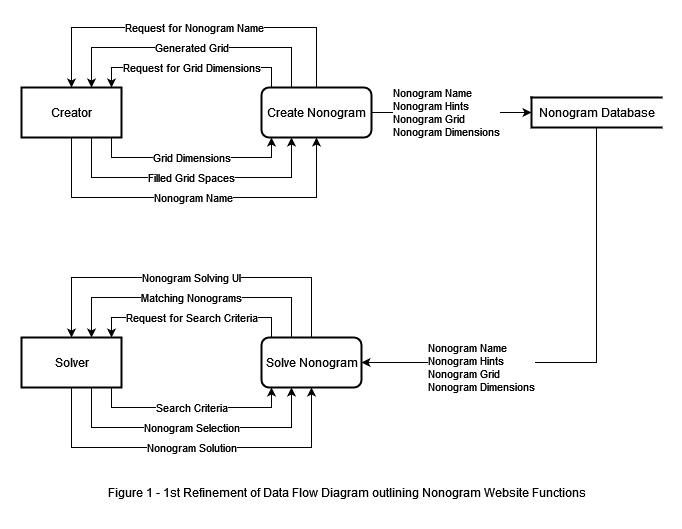

The diagram above was exported from draw.io. Its source (the exported page's mxGraphModel, read from the mxfile embedded in the PNG):
<mxGraphModel dx="964" dy="480" grid="1" gridSize="10" guides="1" tooltips="1" connect="1" arrows="1" fold="1" page="1" pageScale="1" pageWidth="850" pageHeight="1100" math="0" shadow="0">
  <root>
    <mxCell id="0" />
    <mxCell id="1" parent="0" />
    <mxCell id="UIoF5DA-pXE9mMHuBl3K-7" value="Grid Dimensions" style="edgeStyle=orthogonalEdgeStyle;rounded=0;orthogonalLoop=1;jettySize=auto;html=1;" edge="1" parent="1" source="UIoF5DA-pXE9mMHuBl3K-1" target="UIoF5DA-pXE9mMHuBl3K-3">
      <mxGeometry relative="1" as="geometry">
        <Array as="points">
          <mxPoint x="190" y="340" />
          <mxPoint x="350" y="340" />
        </Array>
      </mxGeometry>
    </mxCell>
    <mxCell id="UIoF5DA-pXE9mMHuBl3K-10" value="Filled Grid Spaces" style="edgeStyle=orthogonalEdgeStyle;rounded=0;orthogonalLoop=1;jettySize=auto;html=1;" edge="1" parent="1" source="UIoF5DA-pXE9mMHuBl3K-1" target="UIoF5DA-pXE9mMHuBl3K-3">
      <mxGeometry relative="1" as="geometry">
        <Array as="points">
          <mxPoint x="170" y="360" />
          <mxPoint x="370" y="360" />
        </Array>
      </mxGeometry>
    </mxCell>
    <mxCell id="UIoF5DA-pXE9mMHuBl3K-12" value="Nonogram Name" style="edgeStyle=orthogonalEdgeStyle;rounded=0;orthogonalLoop=1;jettySize=auto;html=1;" edge="1" parent="1" source="UIoF5DA-pXE9mMHuBl3K-1" target="UIoF5DA-pXE9mMHuBl3K-3">
      <mxGeometry relative="1" as="geometry">
        <Array as="points">
          <mxPoint x="150" y="380" />
          <mxPoint x="395" y="380" />
        </Array>
      </mxGeometry>
    </mxCell>
    <mxCell id="UIoF5DA-pXE9mMHuBl3K-1" value="&lt;div&gt;Creator&lt;/div&gt;" style="html=1;dashed=0;whitespace=wrap;strokeWidth=2;" vertex="1" parent="1">
      <mxGeometry x="100" y="270" width="100" height="50" as="geometry" />
    </mxCell>
    <mxCell id="UIoF5DA-pXE9mMHuBl3K-18" value="Search Criteria" style="edgeStyle=orthogonalEdgeStyle;rounded=0;sketch=0;orthogonalLoop=1;jettySize=auto;html=1;" edge="1" parent="1" source="UIoF5DA-pXE9mMHuBl3K-2" target="UIoF5DA-pXE9mMHuBl3K-16">
      <mxGeometry relative="1" as="geometry">
        <Array as="points">
          <mxPoint x="190" y="590" />
          <mxPoint x="350" y="590" />
        </Array>
      </mxGeometry>
    </mxCell>
    <mxCell id="UIoF5DA-pXE9mMHuBl3K-21" value="Nonogram Selection" style="edgeStyle=orthogonalEdgeStyle;rounded=0;sketch=0;orthogonalLoop=1;jettySize=auto;html=1;" edge="1" parent="1" source="UIoF5DA-pXE9mMHuBl3K-2" target="UIoF5DA-pXE9mMHuBl3K-16">
      <mxGeometry relative="1" as="geometry">
        <Array as="points">
          <mxPoint x="170" y="610" />
          <mxPoint x="370" y="610" />
        </Array>
      </mxGeometry>
    </mxCell>
    <mxCell id="UIoF5DA-pXE9mMHuBl3K-23" value="Nonogram Solution" style="edgeStyle=orthogonalEdgeStyle;rounded=0;sketch=0;orthogonalLoop=1;jettySize=auto;html=1;" edge="1" parent="1" source="UIoF5DA-pXE9mMHuBl3K-2" target="UIoF5DA-pXE9mMHuBl3K-16">
      <mxGeometry relative="1" as="geometry">
        <Array as="points">
          <mxPoint x="150" y="630" />
          <mxPoint x="390" y="630" />
        </Array>
      </mxGeometry>
    </mxCell>
    <mxCell id="UIoF5DA-pXE9mMHuBl3K-2" value="Solver" style="html=1;dashed=0;whitespace=wrap;strokeWidth=2;" vertex="1" parent="1">
      <mxGeometry x="100" y="520" width="100" height="50" as="geometry" />
    </mxCell>
    <mxCell id="UIoF5DA-pXE9mMHuBl3K-6" value="&lt;div&gt;Request for Grid Dimensions&lt;/div&gt;" style="edgeStyle=orthogonalEdgeStyle;rounded=0;orthogonalLoop=1;jettySize=auto;html=1;" edge="1" parent="1" source="UIoF5DA-pXE9mMHuBl3K-3" target="UIoF5DA-pXE9mMHuBl3K-1">
      <mxGeometry relative="1" as="geometry">
        <Array as="points">
          <mxPoint x="350" y="250" />
          <mxPoint x="190" y="250" />
        </Array>
      </mxGeometry>
    </mxCell>
    <mxCell id="UIoF5DA-pXE9mMHuBl3K-8" value="Generated Grid" style="edgeStyle=orthogonalEdgeStyle;rounded=0;orthogonalLoop=1;jettySize=auto;html=1;" edge="1" parent="1" source="UIoF5DA-pXE9mMHuBl3K-3" target="UIoF5DA-pXE9mMHuBl3K-1">
      <mxGeometry relative="1" as="geometry">
        <Array as="points">
          <mxPoint x="370" y="230" />
          <mxPoint x="170" y="230" />
        </Array>
      </mxGeometry>
    </mxCell>
    <mxCell id="UIoF5DA-pXE9mMHuBl3K-11" value="Request for Nonogram Name" style="edgeStyle=orthogonalEdgeStyle;rounded=0;orthogonalLoop=1;jettySize=auto;html=1;" edge="1" parent="1" source="UIoF5DA-pXE9mMHuBl3K-3" target="UIoF5DA-pXE9mMHuBl3K-1">
      <mxGeometry relative="1" as="geometry">
        <Array as="points">
          <mxPoint x="395" y="210" />
          <mxPoint x="150" y="210" />
        </Array>
      </mxGeometry>
    </mxCell>
    <mxCell id="UIoF5DA-pXE9mMHuBl3K-14" value="&lt;div align=&quot;left&quot;&gt;Nonogram Name&lt;/div&gt;&lt;div align=&quot;left&quot;&gt;Nonogram Hints&lt;/div&gt;&lt;div align=&quot;left&quot;&gt;Nonogram Grid&lt;/div&gt;&lt;div align=&quot;left&quot;&gt;Nonogram Dimensions&lt;br&gt;&lt;/div&gt;" style="edgeStyle=orthogonalEdgeStyle;rounded=0;sketch=0;orthogonalLoop=1;jettySize=auto;html=1;align=left;" edge="1" parent="1" source="UIoF5DA-pXE9mMHuBl3K-3" target="UIoF5DA-pXE9mMHuBl3K-4">
      <mxGeometry x="-0.75" relative="1" as="geometry">
        <mxPoint as="offset" />
      </mxGeometry>
    </mxCell>
    <mxCell id="UIoF5DA-pXE9mMHuBl3K-3" value="&lt;div&gt;Create Nonogram&lt;/div&gt;" style="html=1;dashed=0;whitespace=wrap;strokeWidth=2;rounded=1;" vertex="1" parent="1">
      <mxGeometry x="340" y="270" width="110" height="50" as="geometry" />
    </mxCell>
    <mxCell id="UIoF5DA-pXE9mMHuBl3K-19" value="&lt;div align=&quot;left&quot;&gt;Nonogram Name&lt;/div&gt;&lt;div align=&quot;left&quot;&gt;Nonogram Hints&lt;/div&gt;&lt;div align=&quot;left&quot;&gt;Nonogram Grid&lt;/div&gt;&lt;div align=&quot;left&quot;&gt;Nonogram Dimensions&lt;br&gt;&lt;/div&gt;" style="edgeStyle=orthogonalEdgeStyle;rounded=0;sketch=0;orthogonalLoop=1;jettySize=auto;html=1;" edge="1" parent="1" source="UIoF5DA-pXE9mMHuBl3K-4" target="UIoF5DA-pXE9mMHuBl3K-16">
      <mxGeometry x="0.4894" y="5" relative="1" as="geometry">
        <Array as="points">
          <mxPoint x="675" y="545" />
        </Array>
        <mxPoint as="offset" />
      </mxGeometry>
    </mxCell>
    <mxCell id="UIoF5DA-pXE9mMHuBl3K-4" value="Nonogram Database" style="html=1;dashed=0;whitespace=wrap;shape=partialRectangle;right=0;strokeWidth=2;" vertex="1" parent="1">
      <mxGeometry x="610" y="280" width="130" height="30" as="geometry" />
    </mxCell>
    <mxCell id="UIoF5DA-pXE9mMHuBl3K-17" value="&lt;div&gt;Request for Search Criteria&lt;/div&gt;" style="edgeStyle=orthogonalEdgeStyle;rounded=0;sketch=0;orthogonalLoop=1;jettySize=auto;html=1;" edge="1" parent="1" source="UIoF5DA-pXE9mMHuBl3K-16" target="UIoF5DA-pXE9mMHuBl3K-2">
      <mxGeometry relative="1" as="geometry">
        <Array as="points">
          <mxPoint x="350" y="500" />
          <mxPoint x="190" y="500" />
        </Array>
      </mxGeometry>
    </mxCell>
    <mxCell id="UIoF5DA-pXE9mMHuBl3K-20" value="Matching Nonograms" style="edgeStyle=orthogonalEdgeStyle;rounded=0;sketch=0;orthogonalLoop=1;jettySize=auto;html=1;" edge="1" parent="1" source="UIoF5DA-pXE9mMHuBl3K-16" target="UIoF5DA-pXE9mMHuBl3K-2">
      <mxGeometry relative="1" as="geometry">
        <Array as="points">
          <mxPoint x="370" y="480" />
          <mxPoint x="170" y="480" />
        </Array>
      </mxGeometry>
    </mxCell>
    <mxCell id="UIoF5DA-pXE9mMHuBl3K-22" value="Nonogram Solving UI" style="edgeStyle=orthogonalEdgeStyle;rounded=0;sketch=0;orthogonalLoop=1;jettySize=auto;html=1;" edge="1" parent="1" source="UIoF5DA-pXE9mMHuBl3K-16" target="UIoF5DA-pXE9mMHuBl3K-2">
      <mxGeometry relative="1" as="geometry">
        <Array as="points">
          <mxPoint x="390" y="460" />
          <mxPoint x="150" y="460" />
        </Array>
      </mxGeometry>
    </mxCell>
    <mxCell id="UIoF5DA-pXE9mMHuBl3K-16" value="Solve Nonogram" style="html=1;dashed=0;whitespace=wrap;rounded=1;strokeWidth=2;" vertex="1" parent="1">
      <mxGeometry x="340" y="520" width="100" height="50" as="geometry" />
    </mxCell>
    <mxCell id="UIoF5DA-pXE9mMHuBl3K-24" value="&lt;div align=&quot;left&quot;&gt;Figure 1 - 1st Refinement of Data Flow Diagram outlining Nonogram Website Functions&lt;br&gt;&lt;/div&gt;" style="text;html=1;align=center;verticalAlign=middle;resizable=0;points=[];autosize=1;strokeColor=none;fillColor=none;" vertex="1" parent="1">
      <mxGeometry x="175" y="660" width="500" height="30" as="geometry" />
    </mxCell>
  </root>
</mxGraphModel>